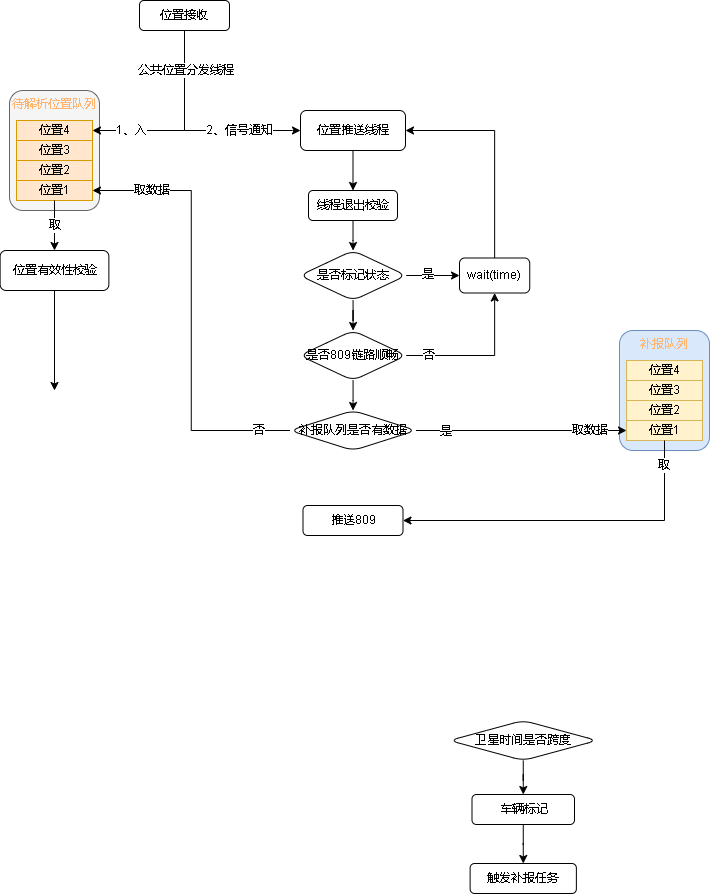

The diagram above was exported from draw.io. Its source (the exported page's mxGraphModel, read from the mxfile embedded in the PNG):
<mxGraphModel dx="677" dy="359" grid="1" gridSize="10" guides="1" tooltips="1" connect="1" arrows="1" fold="1" page="1" pageScale="1" pageWidth="827" pageHeight="1169" math="0" shadow="0">
  <root>
    <mxCell id="0" />
    <mxCell id="1" parent="0" />
    <mxCell id="a8c78l5ZNmUXM9-ktSDC-53" style="edgeStyle=orthogonalEdgeStyle;rounded=0;orthogonalLoop=1;jettySize=auto;html=1;fontColor=#000000;" edge="1" parent="1" source="a8c78l5ZNmUXM9-ktSDC-5" target="a8c78l5ZNmUXM9-ktSDC-52">
      <mxGeometry relative="1" as="geometry">
        <Array as="points">
          <mxPoint x="245" y="180" />
          <mxPoint x="353" y="180" />
        </Array>
      </mxGeometry>
    </mxCell>
    <mxCell id="a8c78l5ZNmUXM9-ktSDC-54" value="2、信号通知" style="edgeLabel;html=1;align=center;verticalAlign=middle;resizable=0;points=[];fontColor=#000000;" vertex="1" connectable="0" parent="a8c78l5ZNmUXM9-ktSDC-53">
      <mxGeometry x="0.6644" relative="1" as="geometry">
        <mxPoint x="-25" as="offset" />
      </mxGeometry>
    </mxCell>
    <mxCell id="a8c78l5ZNmUXM9-ktSDC-5" value="位置接收" style="rounded=1;whiteSpace=wrap;html=1;" vertex="1" parent="1">
      <mxGeometry x="200" y="50" width="90" height="30" as="geometry" />
    </mxCell>
    <mxCell id="a8c78l5ZNmUXM9-ktSDC-10" value="" style="edgeStyle=orthogonalEdgeStyle;rounded=0;orthogonalLoop=1;jettySize=auto;html=1;" edge="1" parent="1" source="a8c78l5ZNmUXM9-ktSDC-7" target="a8c78l5ZNmUXM9-ktSDC-9">
      <mxGeometry relative="1" as="geometry" />
    </mxCell>
    <mxCell id="a8c78l5ZNmUXM9-ktSDC-7" value="卫星时间是否跨度" style="rhombus;whiteSpace=wrap;html=1;rounded=1;" vertex="1" parent="1">
      <mxGeometry x="510" y="770" width="147.5" height="40" as="geometry" />
    </mxCell>
    <mxCell id="a8c78l5ZNmUXM9-ktSDC-13" value="" style="edgeStyle=orthogonalEdgeStyle;rounded=0;orthogonalLoop=1;jettySize=auto;html=1;" edge="1" parent="1" source="a8c78l5ZNmUXM9-ktSDC-9" target="a8c78l5ZNmUXM9-ktSDC-12">
      <mxGeometry relative="1" as="geometry" />
    </mxCell>
    <mxCell id="a8c78l5ZNmUXM9-ktSDC-9" value="车辆标记" style="whiteSpace=wrap;html=1;rounded=1;" vertex="1" parent="1">
      <mxGeometry x="532.5" y="844" width="102.5" height="30" as="geometry" />
    </mxCell>
    <mxCell id="a8c78l5ZNmUXM9-ktSDC-12" value="触发补报任务" style="whiteSpace=wrap;html=1;rounded=1;" vertex="1" parent="1">
      <mxGeometry x="530.62" y="913" width="106.25" height="30" as="geometry" />
    </mxCell>
    <mxCell id="a8c78l5ZNmUXM9-ktSDC-32" value="" style="group" vertex="1" connectable="0" parent="1">
      <mxGeometry x="70" y="140" width="90" height="120" as="geometry" />
    </mxCell>
    <mxCell id="a8c78l5ZNmUXM9-ktSDC-27" value="&lt;font color=&quot;#ffb570&quot;&gt;待解析位置队列&lt;/font&gt;" style="rounded=1;whiteSpace=wrap;html=1;verticalAlign=top;fillColor=#f5f5f5;fontColor=#333333;strokeColor=#666666;" vertex="1" parent="a8c78l5ZNmUXM9-ktSDC-32">
      <mxGeometry width="90" height="120" as="geometry" />
    </mxCell>
    <mxCell id="a8c78l5ZNmUXM9-ktSDC-28" value="&lt;font color=&quot;#000000&quot;&gt;位置4&lt;/font&gt;" style="rounded=0;whiteSpace=wrap;html=1;fillColor=#ffe6cc;strokeColor=#d79b00;" vertex="1" parent="a8c78l5ZNmUXM9-ktSDC-32">
      <mxGeometry x="7" y="30" width="76" height="20" as="geometry" />
    </mxCell>
    <mxCell id="a8c78l5ZNmUXM9-ktSDC-29" value="&lt;font color=&quot;#000000&quot;&gt;位置3&lt;/font&gt;" style="rounded=0;whiteSpace=wrap;html=1;fillColor=#ffe6cc;strokeColor=#d79b00;" vertex="1" parent="a8c78l5ZNmUXM9-ktSDC-32">
      <mxGeometry x="7" y="50" width="76" height="20" as="geometry" />
    </mxCell>
    <mxCell id="a8c78l5ZNmUXM9-ktSDC-30" value="&lt;font color=&quot;#000000&quot;&gt;位置2&lt;/font&gt;" style="rounded=0;whiteSpace=wrap;html=1;fillColor=#ffe6cc;strokeColor=#d79b00;" vertex="1" parent="a8c78l5ZNmUXM9-ktSDC-32">
      <mxGeometry x="7" y="70" width="76" height="20" as="geometry" />
    </mxCell>
    <mxCell id="a8c78l5ZNmUXM9-ktSDC-31" value="&lt;font color=&quot;#000000&quot;&gt;位置1&lt;/font&gt;" style="rounded=0;whiteSpace=wrap;html=1;fillColor=#ffe6cc;strokeColor=#d79b00;" vertex="1" parent="a8c78l5ZNmUXM9-ktSDC-32">
      <mxGeometry x="7" y="90" width="76" height="20" as="geometry" />
    </mxCell>
    <mxCell id="a8c78l5ZNmUXM9-ktSDC-33" value="" style="group" vertex="1" connectable="0" parent="1">
      <mxGeometry x="680" y="380" width="90" height="120" as="geometry" />
    </mxCell>
    <mxCell id="a8c78l5ZNmUXM9-ktSDC-34" value="&lt;font color=&quot;#ffb570&quot;&gt;补报队列&lt;/font&gt;" style="rounded=1;whiteSpace=wrap;html=1;verticalAlign=top;fillColor=#dae8fc;strokeColor=#6c8ebf;" vertex="1" parent="a8c78l5ZNmUXM9-ktSDC-33">
      <mxGeometry width="90" height="120" as="geometry" />
    </mxCell>
    <mxCell id="a8c78l5ZNmUXM9-ktSDC-35" value="&lt;font color=&quot;#000000&quot;&gt;位置4&lt;/font&gt;" style="rounded=0;whiteSpace=wrap;html=1;fillColor=#fff2cc;strokeColor=#d6b656;" vertex="1" parent="a8c78l5ZNmUXM9-ktSDC-33">
      <mxGeometry x="7" y="30" width="76" height="20" as="geometry" />
    </mxCell>
    <mxCell id="a8c78l5ZNmUXM9-ktSDC-36" value="&lt;font color=&quot;#000000&quot;&gt;位置3&lt;/font&gt;" style="rounded=0;whiteSpace=wrap;html=1;fillColor=#fff2cc;strokeColor=#d6b656;" vertex="1" parent="a8c78l5ZNmUXM9-ktSDC-33">
      <mxGeometry x="7" y="50" width="76" height="20" as="geometry" />
    </mxCell>
    <mxCell id="a8c78l5ZNmUXM9-ktSDC-37" value="&lt;font color=&quot;#000000&quot;&gt;位置2&lt;/font&gt;" style="rounded=0;whiteSpace=wrap;html=1;fillColor=#fff2cc;strokeColor=#d6b656;" vertex="1" parent="a8c78l5ZNmUXM9-ktSDC-33">
      <mxGeometry x="7" y="70" width="76" height="20" as="geometry" />
    </mxCell>
    <mxCell id="a8c78l5ZNmUXM9-ktSDC-38" value="&lt;font color=&quot;#000000&quot;&gt;位置1&lt;/font&gt;" style="rounded=0;whiteSpace=wrap;html=1;fillColor=#fff2cc;strokeColor=#d6b656;" vertex="1" parent="a8c78l5ZNmUXM9-ktSDC-33">
      <mxGeometry x="7" y="90" width="76" height="20" as="geometry" />
    </mxCell>
    <mxCell id="a8c78l5ZNmUXM9-ktSDC-44" style="edgeStyle=orthogonalEdgeStyle;rounded=0;orthogonalLoop=1;jettySize=auto;html=1;entryX=1;entryY=0.5;entryDx=0;entryDy=0;fontColor=#000000;exitX=0.5;exitY=1;exitDx=0;exitDy=0;" edge="1" parent="1" source="a8c78l5ZNmUXM9-ktSDC-5" target="a8c78l5ZNmUXM9-ktSDC-28">
      <mxGeometry relative="1" as="geometry" />
    </mxCell>
    <mxCell id="a8c78l5ZNmUXM9-ktSDC-45" value="1、入" style="edgeLabel;html=1;align=center;verticalAlign=middle;resizable=0;points=[];fontColor=#000000;" vertex="1" connectable="0" parent="a8c78l5ZNmUXM9-ktSDC-44">
      <mxGeometry x="0.4793" y="1" relative="1" as="geometry">
        <mxPoint x="-11" y="-1" as="offset" />
      </mxGeometry>
    </mxCell>
    <mxCell id="a8c78l5ZNmUXM9-ktSDC-55" value="公共位置分发线程" style="edgeLabel;html=1;align=center;verticalAlign=middle;resizable=0;points=[];fontColor=#000000;" vertex="1" connectable="0" parent="a8c78l5ZNmUXM9-ktSDC-44">
      <mxGeometry x="-0.6911" y="1" relative="1" as="geometry">
        <mxPoint y="10" as="offset" />
      </mxGeometry>
    </mxCell>
    <mxCell id="a8c78l5ZNmUXM9-ktSDC-46" style="edgeStyle=orthogonalEdgeStyle;rounded=0;orthogonalLoop=1;jettySize=auto;html=1;exitX=0.5;exitY=1;exitDx=0;exitDy=0;fontColor=#000000;" edge="1" parent="1" source="a8c78l5ZNmUXM9-ktSDC-31" target="a8c78l5ZNmUXM9-ktSDC-48">
      <mxGeometry relative="1" as="geometry">
        <mxPoint x="115" y="310" as="targetPoint" />
      </mxGeometry>
    </mxCell>
    <mxCell id="a8c78l5ZNmUXM9-ktSDC-47" value="取" style="edgeLabel;html=1;align=center;verticalAlign=middle;resizable=0;points=[];fontColor=#000000;" vertex="1" connectable="0" parent="a8c78l5ZNmUXM9-ktSDC-46">
      <mxGeometry x="-0.242" relative="1" as="geometry">
        <mxPoint y="6" as="offset" />
      </mxGeometry>
    </mxCell>
    <mxCell id="a8c78l5ZNmUXM9-ktSDC-51" style="edgeStyle=orthogonalEdgeStyle;rounded=0;orthogonalLoop=1;jettySize=auto;html=1;fontColor=#000000;" edge="1" parent="1" source="a8c78l5ZNmUXM9-ktSDC-48">
      <mxGeometry relative="1" as="geometry">
        <mxPoint x="115" y="440" as="targetPoint" />
      </mxGeometry>
    </mxCell>
    <mxCell id="a8c78l5ZNmUXM9-ktSDC-48" value="位置有效性校验" style="rounded=1;whiteSpace=wrap;html=1;fontFamily=Helvetica;fontSize=12;fontColor=default;align=center;strokeColor=default;fillColor=default;" vertex="1" parent="1">
      <mxGeometry x="60.62" y="300" width="108.75" height="40" as="geometry" />
    </mxCell>
    <mxCell id="a8c78l5ZNmUXM9-ktSDC-67" style="edgeStyle=orthogonalEdgeStyle;rounded=0;orthogonalLoop=1;jettySize=auto;html=1;entryX=0.5;entryY=0;entryDx=0;entryDy=0;fontColor=#000000;" edge="1" parent="1" source="a8c78l5ZNmUXM9-ktSDC-52" target="a8c78l5ZNmUXM9-ktSDC-65">
      <mxGeometry relative="1" as="geometry" />
    </mxCell>
    <mxCell id="a8c78l5ZNmUXM9-ktSDC-52" value="位置推送线程" style="rounded=1;whiteSpace=wrap;html=1;fontColor=#000000;" vertex="1" parent="1">
      <mxGeometry x="361" y="160" width="105" height="40" as="geometry" />
    </mxCell>
    <mxCell id="a8c78l5ZNmUXM9-ktSDC-63" value="" style="edgeStyle=orthogonalEdgeStyle;rounded=0;orthogonalLoop=1;jettySize=auto;html=1;fontColor=#000000;" edge="1" parent="1" source="a8c78l5ZNmUXM9-ktSDC-58" target="a8c78l5ZNmUXM9-ktSDC-62">
      <mxGeometry relative="1" as="geometry" />
    </mxCell>
    <mxCell id="a8c78l5ZNmUXM9-ktSDC-69" value="是" style="edgeLabel;html=1;align=center;verticalAlign=middle;resizable=0;points=[];fontColor=#000000;" vertex="1" connectable="0" parent="a8c78l5ZNmUXM9-ktSDC-63">
      <mxGeometry x="-0.1929" y="1" relative="1" as="geometry">
        <mxPoint as="offset" />
      </mxGeometry>
    </mxCell>
    <mxCell id="a8c78l5ZNmUXM9-ktSDC-79" style="edgeStyle=orthogonalEdgeStyle;rounded=0;orthogonalLoop=1;jettySize=auto;html=1;fontColor=#000000;" edge="1" parent="1" source="a8c78l5ZNmUXM9-ktSDC-58" target="a8c78l5ZNmUXM9-ktSDC-77">
      <mxGeometry relative="1" as="geometry" />
    </mxCell>
    <mxCell id="a8c78l5ZNmUXM9-ktSDC-58" value="是否标记状态" style="rhombus;whiteSpace=wrap;html=1;fontColor=#000000;rounded=1;" vertex="1" parent="1">
      <mxGeometry x="360.25" y="300" width="106.5" height="50" as="geometry" />
    </mxCell>
    <mxCell id="a8c78l5ZNmUXM9-ktSDC-64" style="edgeStyle=orthogonalEdgeStyle;rounded=0;orthogonalLoop=1;jettySize=auto;html=1;entryX=1;entryY=0.5;entryDx=0;entryDy=0;fontColor=#000000;" edge="1" parent="1" source="a8c78l5ZNmUXM9-ktSDC-62" target="a8c78l5ZNmUXM9-ktSDC-52">
      <mxGeometry relative="1" as="geometry">
        <Array as="points">
          <mxPoint x="555" y="180" />
        </Array>
      </mxGeometry>
    </mxCell>
    <mxCell id="a8c78l5ZNmUXM9-ktSDC-62" value="wait(time)" style="whiteSpace=wrap;html=1;fontColor=#000000;rounded=1;" vertex="1" parent="1">
      <mxGeometry x="520" y="307.5" width="70.25" height="35" as="geometry" />
    </mxCell>
    <mxCell id="a8c78l5ZNmUXM9-ktSDC-68" style="edgeStyle=orthogonalEdgeStyle;rounded=0;orthogonalLoop=1;jettySize=auto;html=1;fontColor=#000000;" edge="1" parent="1" source="a8c78l5ZNmUXM9-ktSDC-65" target="a8c78l5ZNmUXM9-ktSDC-58">
      <mxGeometry relative="1" as="geometry" />
    </mxCell>
    <mxCell id="a8c78l5ZNmUXM9-ktSDC-65" value="线程退出校验" style="rounded=1;whiteSpace=wrap;html=1;fontFamily=Helvetica;fontSize=12;fontColor=#000000;align=center;strokeColor=default;fillColor=default;" vertex="1" parent="1">
      <mxGeometry x="369" y="240" width="89" height="30" as="geometry" />
    </mxCell>
    <mxCell id="a8c78l5ZNmUXM9-ktSDC-80" style="edgeStyle=orthogonalEdgeStyle;rounded=0;orthogonalLoop=1;jettySize=auto;html=1;fontColor=#000000;" edge="1" parent="1" source="a8c78l5ZNmUXM9-ktSDC-77" target="a8c78l5ZNmUXM9-ktSDC-62">
      <mxGeometry relative="1" as="geometry" />
    </mxCell>
    <mxCell id="a8c78l5ZNmUXM9-ktSDC-81" value="否" style="edgeLabel;html=1;align=center;verticalAlign=middle;resizable=0;points=[];fontColor=#000000;" vertex="1" connectable="0" parent="a8c78l5ZNmUXM9-ktSDC-80">
      <mxGeometry x="-0.7695" y="-3" relative="1" as="geometry">
        <mxPoint x="4" y="-3" as="offset" />
      </mxGeometry>
    </mxCell>
    <mxCell id="a8c78l5ZNmUXM9-ktSDC-82" style="edgeStyle=orthogonalEdgeStyle;rounded=0;orthogonalLoop=1;jettySize=auto;html=1;entryX=1;entryY=0.5;entryDx=0;entryDy=0;fontColor=#000000;exitX=0;exitY=0.5;exitDx=0;exitDy=0;" edge="1" parent="1" source="a8c78l5ZNmUXM9-ktSDC-88" target="a8c78l5ZNmUXM9-ktSDC-31">
      <mxGeometry relative="1" as="geometry" />
    </mxCell>
    <mxCell id="a8c78l5ZNmUXM9-ktSDC-83" value="取数据" style="edgeLabel;html=1;align=center;verticalAlign=middle;resizable=0;points=[];fontColor=#000000;" vertex="1" connectable="0" parent="a8c78l5ZNmUXM9-ktSDC-82">
      <mxGeometry x="0.6492" y="-1" relative="1" as="geometry">
        <mxPoint x="-18" y="1" as="offset" />
      </mxGeometry>
    </mxCell>
    <mxCell id="a8c78l5ZNmUXM9-ktSDC-84" value="否" style="edgeLabel;html=1;align=center;verticalAlign=middle;resizable=0;points=[];fontColor=#000000;" vertex="1" connectable="0" parent="a8c78l5ZNmUXM9-ktSDC-82">
      <mxGeometry x="-0.8558" y="1" relative="1" as="geometry">
        <mxPoint y="-1" as="offset" />
      </mxGeometry>
    </mxCell>
    <mxCell id="a8c78l5ZNmUXM9-ktSDC-89" value="" style="edgeStyle=orthogonalEdgeStyle;rounded=0;orthogonalLoop=1;jettySize=auto;html=1;fontColor=#000000;" edge="1" parent="1" source="a8c78l5ZNmUXM9-ktSDC-77" target="a8c78l5ZNmUXM9-ktSDC-88">
      <mxGeometry relative="1" as="geometry" />
    </mxCell>
    <mxCell id="a8c78l5ZNmUXM9-ktSDC-77" value="是否809链路顺畅" style="rhombus;whiteSpace=wrap;html=1;fontColor=#000000;rounded=1;" vertex="1" parent="1">
      <mxGeometry x="360.25" y="380" width="106.5" height="50" as="geometry" />
    </mxCell>
    <mxCell id="a8c78l5ZNmUXM9-ktSDC-90" style="edgeStyle=orthogonalEdgeStyle;rounded=0;orthogonalLoop=1;jettySize=auto;html=1;fontColor=#000000;" edge="1" parent="1" source="a8c78l5ZNmUXM9-ktSDC-88" target="a8c78l5ZNmUXM9-ktSDC-38">
      <mxGeometry relative="1" as="geometry" />
    </mxCell>
    <mxCell id="a8c78l5ZNmUXM9-ktSDC-91" value="是" style="edgeLabel;html=1;align=center;verticalAlign=middle;resizable=0;points=[];fontColor=#000000;" vertex="1" connectable="0" parent="a8c78l5ZNmUXM9-ktSDC-90">
      <mxGeometry x="-0.7207" y="-1" relative="1" as="geometry">
        <mxPoint as="offset" />
      </mxGeometry>
    </mxCell>
    <mxCell id="a8c78l5ZNmUXM9-ktSDC-92" value="取数据" style="edgeLabel;html=1;align=center;verticalAlign=middle;resizable=0;points=[];fontColor=#000000;" vertex="1" connectable="0" parent="a8c78l5ZNmUXM9-ktSDC-90">
      <mxGeometry x="0.6488" relative="1" as="geometry">
        <mxPoint as="offset" />
      </mxGeometry>
    </mxCell>
    <mxCell id="a8c78l5ZNmUXM9-ktSDC-88" value="补报队列是否有数据" style="rhombus;whiteSpace=wrap;html=1;fontColor=#000000;rounded=1;" vertex="1" parent="1">
      <mxGeometry x="350.5" y="460" width="126" height="40" as="geometry" />
    </mxCell>
    <mxCell id="a8c78l5ZNmUXM9-ktSDC-93" style="edgeStyle=orthogonalEdgeStyle;rounded=0;orthogonalLoop=1;jettySize=auto;html=1;exitX=0.5;exitY=1;exitDx=0;exitDy=0;fontColor=#000000;entryX=1;entryY=0.5;entryDx=0;entryDy=0;" edge="1" parent="1" source="a8c78l5ZNmUXM9-ktSDC-38" target="a8c78l5ZNmUXM9-ktSDC-95">
      <mxGeometry relative="1" as="geometry">
        <mxPoint x="725.2068965517242" y="550" as="targetPoint" />
      </mxGeometry>
    </mxCell>
    <mxCell id="a8c78l5ZNmUXM9-ktSDC-94" value="取" style="edgeLabel;html=1;align=center;verticalAlign=middle;resizable=0;points=[];fontColor=#000000;" vertex="1" connectable="0" parent="a8c78l5ZNmUXM9-ktSDC-93">
      <mxGeometry x="-0.2137" y="1" relative="1" as="geometry">
        <mxPoint x="53" y="-56" as="offset" />
      </mxGeometry>
    </mxCell>
    <mxCell id="a8c78l5ZNmUXM9-ktSDC-95" value="推送809" style="rounded=1;whiteSpace=wrap;html=1;fontColor=#000000;" vertex="1" parent="1">
      <mxGeometry x="363.5" y="555" width="100" height="30" as="geometry" />
    </mxCell>
  </root>
</mxGraphModel>